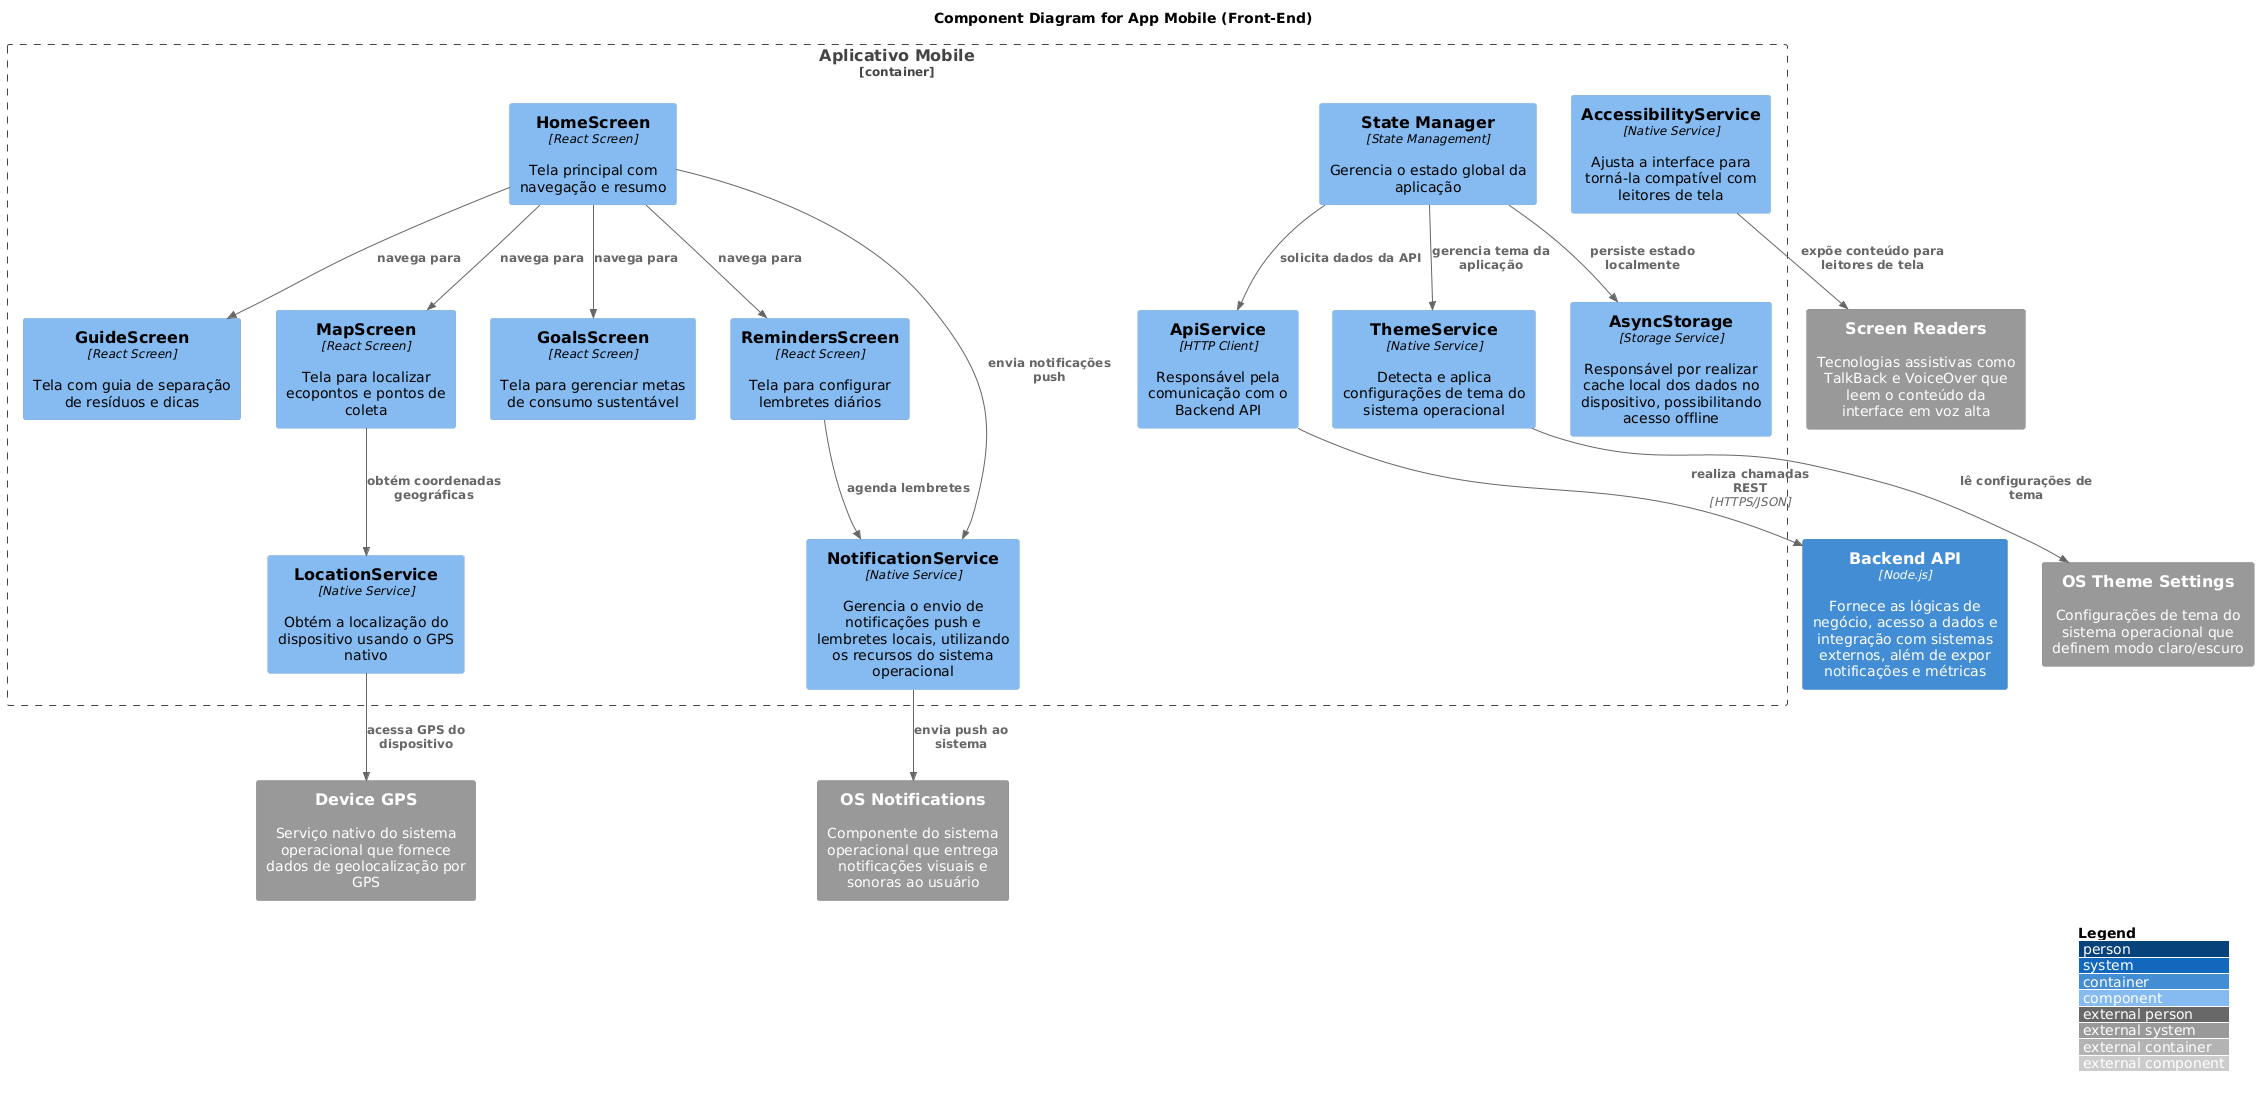

The diagram above was rendered by PlantUML. Its source (embedded in the PNG):
@startuml
!include https://raw.githubusercontent.com/plantuml-stdlib/C4-PlantUML/master/C4_Component.puml

LAYOUT_WITH_LEGEND()

title Component Diagram for App Mobile (Front-End)

Container_Boundary(mobile, "Aplicativo Mobile") {
    
    Component(homeScreen, "HomeScreen", "React Screen", "Tela principal com navegação e resumo")
    Component(goalsScreen, "GoalsScreen", "React Screen", "Tela para gerenciar metas de consumo sustentável")
    Component(remindersScreen, "RemindersScreen", "React Screen", "Tela para configurar lembretes diários")
    Component(mapScreen, "MapScreen", "React Screen", "Tela para localizar ecopontos e pontos de coleta")
    Component(guideScreen, "GuideScreen", "React Screen", "Tela com guia de separação de resíduos e dicas")
    
    Component(apiService, "ApiService", "HTTP Client", "Responsável pela comunicação com o Backend API")
    Component(gpsService, "LocationService", "Native Service", "Obtém a localização do dispositivo usando o GPS nativo")
    Component(notificationService, "NotificationService", "Native Service", "Gerencia o envio de notificações push e lembretes locais, utilizando os recursos do sistema operacional")
    Component(accessibilityService, "AccessibilityService", "Native Service", "Ajusta a interface para torná-la compatível com leitores de tela")
    Component(localStorage, "AsyncStorage", "Storage Service", "Responsável por realizar cache local dos dados no dispositivo, possibilitando acesso offline")
    Component(themeService, "ThemeService", "Native Service", "Detecta e aplica configurações de tema do sistema operacional")
    Component(stateManager, "State Manager", "State Management", "Gerencia o estado global da aplicação")
}

Container(backendAPI, "Backend API", "Node.js", "Fornece as lógicas de negócio, acesso a dados e integração com sistemas externos, além de expor notificações e métricas")
System_Ext(deviceGPS, "Device GPS", "Serviço nativo do sistema operacional que fornece dados de geolocalização por GPS")
System_Ext(osNotifications, "OS Notifications", "Componente do sistema operacional que entrega notificações visuais e sonoras ao usuário")
System_Ext(screenReaders, "Screen Readers", "Tecnologias assistivas como TalkBack e VoiceOver que leem o conteúdo da interface em voz alta")
System_Ext(osThemeSettings, "OS Theme Settings", "Configurações de tema do sistema operacional que definem modo claro/escuro")

Rel(homeScreen, goalsScreen, "navega para")
Rel(homeScreen, remindersScreen, "navega para")
Rel(homeScreen, mapScreen, "navega para")
Rel(homeScreen, guideScreen, "navega para")

Rel(stateManager, apiService, "solicita dados da API")
Rel(stateManager, localStorage, "persiste estado localmente")
Rel(themeService, osThemeSettings, "lê configurações de tema")
Rel(stateManager, themeService, "gerencia tema da aplicação")

Rel(mapScreen, gpsService, "obtém coordenadas geográficas")
Rel(homeScreen, notificationService, "envia notificações push")
Rel(remindersScreen, notificationService, "agenda lembretes")

Rel(apiService, backendAPI, "realiza chamadas REST", "HTTPS/JSON")
Rel(gpsService, deviceGPS, "acessa GPS do dispositivo")
Rel(notificationService, osNotifications, "envia push ao sistema")
Rel(accessibilityService, screenReaders, "expõe conteúdo para leitores de tela")

' Nota: Todas as screens utilizam o State Manager e o Accessibility Service
@enduml